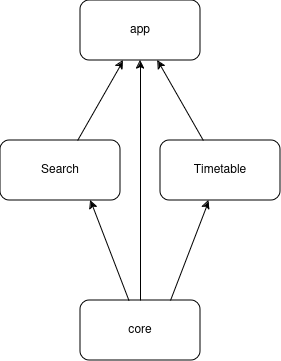

The diagram above was exported from draw.io. Its source (the exported page's mxGraphModel, read from the mxfile embedded in the PNG):
<mxGraphModel dx="2232" dy="793" grid="1" gridSize="10" guides="1" tooltips="1" connect="1" arrows="1" fold="1" page="1" pageScale="1" pageWidth="827" pageHeight="1169" math="0" shadow="0">
  <root>
    <mxCell id="0" />
    <mxCell id="1" parent="0" />
    <mxCell id="XaQGBeM6gINBJdGv8B-5-1" value="app" style="rounded=1;whiteSpace=wrap;html=1;" vertex="1" parent="1">
      <mxGeometry x="300" y="150" width="120" height="60" as="geometry" />
    </mxCell>
    <mxCell id="XaQGBeM6gINBJdGv8B-5-2" value="core" style="rounded=1;whiteSpace=wrap;html=1;" vertex="1" parent="1">
      <mxGeometry x="300" y="450" width="120" height="60" as="geometry" />
    </mxCell>
    <mxCell id="XaQGBeM6gINBJdGv8B-5-3" value="Search" style="rounded=1;whiteSpace=wrap;html=1;" vertex="1" parent="1">
      <mxGeometry x="220" y="290" width="120" height="60" as="geometry" />
    </mxCell>
    <mxCell id="XaQGBeM6gINBJdGv8B-5-4" value="Timetable" style="rounded=1;whiteSpace=wrap;html=1;" vertex="1" parent="1">
      <mxGeometry x="380" y="290" width="120" height="60" as="geometry" />
    </mxCell>
    <mxCell id="XaQGBeM6gINBJdGv8B-5-5" value="" style="endArrow=classic;html=1;rounded=0;" edge="1" parent="1" source="XaQGBeM6gINBJdGv8B-5-3" target="XaQGBeM6gINBJdGv8B-5-1">
      <mxGeometry width="50" height="50" relative="1" as="geometry">
        <mxPoint x="390" y="440" as="sourcePoint" />
        <mxPoint x="440" y="390" as="targetPoint" />
      </mxGeometry>
    </mxCell>
    <mxCell id="XaQGBeM6gINBJdGv8B-5-6" value="" style="endArrow=classic;html=1;rounded=0;" edge="1" parent="1" source="XaQGBeM6gINBJdGv8B-5-4" target="XaQGBeM6gINBJdGv8B-5-1">
      <mxGeometry width="50" height="50" relative="1" as="geometry">
        <mxPoint x="390" y="440" as="sourcePoint" />
        <mxPoint x="440" y="390" as="targetPoint" />
      </mxGeometry>
    </mxCell>
    <mxCell id="XaQGBeM6gINBJdGv8B-5-7" value="" style="endArrow=classic;html=1;rounded=0;entryX=0.5;entryY=1;entryDx=0;entryDy=0;" edge="1" parent="1" source="XaQGBeM6gINBJdGv8B-5-2" target="XaQGBeM6gINBJdGv8B-5-1">
      <mxGeometry width="50" height="50" relative="1" as="geometry">
        <mxPoint x="390" y="440" as="sourcePoint" />
        <mxPoint x="440" y="390" as="targetPoint" />
      </mxGeometry>
    </mxCell>
    <mxCell id="XaQGBeM6gINBJdGv8B-5-8" value="" style="endArrow=classic;html=1;rounded=0;exitX=0.75;exitY=0;exitDx=0;exitDy=0;" edge="1" parent="1" source="XaQGBeM6gINBJdGv8B-5-2" target="XaQGBeM6gINBJdGv8B-5-4">
      <mxGeometry width="50" height="50" relative="1" as="geometry">
        <mxPoint x="390" y="440" as="sourcePoint" />
        <mxPoint x="440" y="390" as="targetPoint" />
      </mxGeometry>
    </mxCell>
    <mxCell id="XaQGBeM6gINBJdGv8B-5-9" value="" style="endArrow=classic;html=1;rounded=0;entryX=0.75;entryY=1;entryDx=0;entryDy=0;" edge="1" parent="1" source="XaQGBeM6gINBJdGv8B-5-2" target="XaQGBeM6gINBJdGv8B-5-3">
      <mxGeometry width="50" height="50" relative="1" as="geometry">
        <mxPoint x="390" y="440" as="sourcePoint" />
        <mxPoint x="440" y="390" as="targetPoint" />
      </mxGeometry>
    </mxCell>
  </root>
</mxGraphModel>